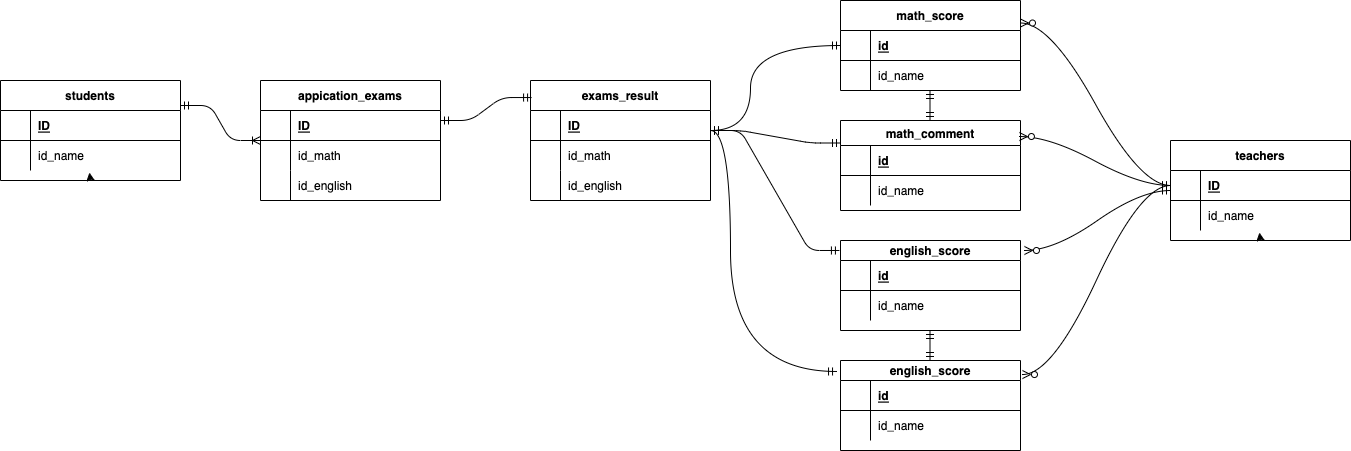

The diagram above was exported from draw.io. Its source (the exported page's mxGraphModel, read from the mxfile embedded in the PNG):
<mxGraphModel dx="1958" dy="860" grid="1" gridSize="10" guides="1" tooltips="1" connect="1" arrows="1" fold="1" page="1" pageScale="1" pageWidth="827" pageHeight="1169" math="0" shadow="0">
  <root>
    <mxCell id="0" />
    <mxCell id="1" parent="0" />
    <mxCell id="3" value="students" style="shape=table;startSize=30;container=1;collapsible=1;childLayout=tableLayout;fixedRows=1;rowLines=0;fontStyle=1;align=center;resizeLast=1;" parent="1" vertex="1">
      <mxGeometry x="-70" y="120" width="180" height="100" as="geometry" />
    </mxCell>
    <mxCell id="4" value="" style="shape=partialRectangle;collapsible=0;dropTarget=0;pointerEvents=0;fillColor=none;top=0;left=0;bottom=1;right=0;points=[[0,0.5],[1,0.5]];portConstraint=eastwest;" parent="3" vertex="1">
      <mxGeometry y="30" width="180" height="30" as="geometry" />
    </mxCell>
    <mxCell id="5" value="" style="shape=partialRectangle;connectable=0;fillColor=none;top=0;left=0;bottom=0;right=0;fontStyle=1;overflow=hidden;" parent="4" vertex="1">
      <mxGeometry width="30" height="30" as="geometry">
        <mxRectangle width="30" height="30" as="alternateBounds" />
      </mxGeometry>
    </mxCell>
    <mxCell id="6" value="ID" style="shape=partialRectangle;connectable=0;fillColor=none;top=0;left=0;bottom=0;right=0;align=left;spacingLeft=6;fontStyle=5;overflow=hidden;" parent="4" vertex="1">
      <mxGeometry x="30" width="150" height="30" as="geometry">
        <mxRectangle width="150" height="30" as="alternateBounds" />
      </mxGeometry>
    </mxCell>
    <mxCell id="7" value="" style="shape=partialRectangle;collapsible=0;dropTarget=0;pointerEvents=0;fillColor=none;top=0;left=0;bottom=0;right=0;points=[[0,0.5],[1,0.5]];portConstraint=eastwest;" parent="3" vertex="1">
      <mxGeometry y="60" width="180" height="30" as="geometry" />
    </mxCell>
    <mxCell id="8" value="" style="shape=partialRectangle;connectable=0;fillColor=none;top=0;left=0;bottom=0;right=0;editable=1;overflow=hidden;" parent="7" vertex="1">
      <mxGeometry width="30" height="30" as="geometry">
        <mxRectangle width="30" height="30" as="alternateBounds" />
      </mxGeometry>
    </mxCell>
    <mxCell id="9" value="id_name" style="shape=partialRectangle;connectable=0;fillColor=none;top=0;left=0;bottom=0;right=0;align=left;spacingLeft=6;overflow=hidden;" parent="7" vertex="1">
      <mxGeometry x="30" width="150" height="30" as="geometry">
        <mxRectangle width="150" height="30" as="alternateBounds" />
      </mxGeometry>
    </mxCell>
    <mxCell id="46" style="edgeStyle=none;html=1;exitX=0.5;exitY=1;exitDx=0;exitDy=0;entryX=0.494;entryY=1.067;entryDx=0;entryDy=0;entryPerimeter=0;" parent="3" source="3" target="7" edge="1">
      <mxGeometry relative="1" as="geometry" />
    </mxCell>
    <mxCell id="16" value="appication_exams" style="shape=table;startSize=30;container=1;collapsible=1;childLayout=tableLayout;fixedRows=1;rowLines=0;fontStyle=1;align=center;resizeLast=1;" parent="1" vertex="1">
      <mxGeometry x="190" y="120" width="180" height="120" as="geometry" />
    </mxCell>
    <mxCell id="32" style="shape=partialRectangle;collapsible=0;dropTarget=0;pointerEvents=0;fillColor=none;top=0;left=0;bottom=1;right=0;points=[[0,0.5],[1,0.5]];portConstraint=eastwest;" parent="16" vertex="1">
      <mxGeometry y="30" width="180" height="30" as="geometry" />
    </mxCell>
    <mxCell id="33" style="shape=partialRectangle;connectable=0;fillColor=none;top=0;left=0;bottom=0;right=0;fontStyle=1;overflow=hidden;" parent="32" vertex="1">
      <mxGeometry width="30" height="30" as="geometry">
        <mxRectangle width="30" height="30" as="alternateBounds" />
      </mxGeometry>
    </mxCell>
    <mxCell id="34" value="ID" style="shape=partialRectangle;connectable=0;fillColor=none;top=0;left=0;bottom=0;right=0;align=left;spacingLeft=6;fontStyle=5;overflow=hidden;" parent="32" vertex="1">
      <mxGeometry x="30" width="150" height="30" as="geometry">
        <mxRectangle width="150" height="30" as="alternateBounds" />
      </mxGeometry>
    </mxCell>
    <mxCell id="20" value="" style="shape=partialRectangle;collapsible=0;dropTarget=0;pointerEvents=0;fillColor=none;top=0;left=0;bottom=0;right=0;points=[[0,0.5],[1,0.5]];portConstraint=eastwest;" parent="16" vertex="1">
      <mxGeometry y="60" width="180" height="30" as="geometry" />
    </mxCell>
    <mxCell id="21" value="" style="shape=partialRectangle;connectable=0;fillColor=none;top=0;left=0;bottom=0;right=0;editable=1;overflow=hidden;" parent="20" vertex="1">
      <mxGeometry width="30" height="30" as="geometry">
        <mxRectangle width="30" height="30" as="alternateBounds" />
      </mxGeometry>
    </mxCell>
    <mxCell id="22" value="id_math" style="shape=partialRectangle;connectable=0;fillColor=none;top=0;left=0;bottom=0;right=0;align=left;spacingLeft=6;overflow=hidden;" parent="20" vertex="1">
      <mxGeometry x="30" width="150" height="30" as="geometry">
        <mxRectangle width="150" height="30" as="alternateBounds" />
      </mxGeometry>
    </mxCell>
    <mxCell id="23" value="" style="shape=partialRectangle;collapsible=0;dropTarget=0;pointerEvents=0;fillColor=none;top=0;left=0;bottom=0;right=0;points=[[0,0.5],[1,0.5]];portConstraint=eastwest;" parent="16" vertex="1">
      <mxGeometry y="90" width="180" height="30" as="geometry" />
    </mxCell>
    <mxCell id="24" value="" style="shape=partialRectangle;connectable=0;fillColor=none;top=0;left=0;bottom=0;right=0;editable=1;overflow=hidden;" parent="23" vertex="1">
      <mxGeometry width="30" height="30" as="geometry">
        <mxRectangle width="30" height="30" as="alternateBounds" />
      </mxGeometry>
    </mxCell>
    <mxCell id="25" value="id_english" style="shape=partialRectangle;connectable=0;fillColor=none;top=0;left=0;bottom=0;right=0;align=left;spacingLeft=6;overflow=hidden;" parent="23" vertex="1">
      <mxGeometry x="30" width="150" height="30" as="geometry">
        <mxRectangle width="150" height="30" as="alternateBounds" />
      </mxGeometry>
    </mxCell>
    <mxCell id="49" value="math_score" style="shape=table;startSize=30;container=1;collapsible=1;childLayout=tableLayout;fixedRows=1;rowLines=0;fontStyle=1;align=center;resizeLast=1;" parent="1" vertex="1">
      <mxGeometry x="770" y="40" width="180" height="90" as="geometry" />
    </mxCell>
    <mxCell id="50" value="" style="shape=partialRectangle;collapsible=0;dropTarget=0;pointerEvents=0;fillColor=none;top=0;left=0;bottom=1;right=0;points=[[0,0.5],[1,0.5]];portConstraint=eastwest;" parent="49" vertex="1">
      <mxGeometry y="30" width="180" height="30" as="geometry" />
    </mxCell>
    <mxCell id="51" value="" style="shape=partialRectangle;connectable=0;fillColor=none;top=0;left=0;bottom=0;right=0;fontStyle=1;overflow=hidden;" parent="50" vertex="1">
      <mxGeometry width="30" height="30" as="geometry">
        <mxRectangle width="30" height="30" as="alternateBounds" />
      </mxGeometry>
    </mxCell>
    <mxCell id="52" value="id" style="shape=partialRectangle;connectable=0;fillColor=none;top=0;left=0;bottom=0;right=0;align=left;spacingLeft=6;fontStyle=5;overflow=hidden;" parent="50" vertex="1">
      <mxGeometry x="30" width="150" height="30" as="geometry">
        <mxRectangle width="150" height="30" as="alternateBounds" />
      </mxGeometry>
    </mxCell>
    <mxCell id="89" value="" style="shape=partialRectangle;collapsible=0;dropTarget=0;pointerEvents=0;fillColor=none;top=0;left=0;bottom=0;right=0;points=[[0,0.5],[1,0.5]];portConstraint=eastwest;" parent="49" vertex="1">
      <mxGeometry y="60" width="180" height="30" as="geometry" />
    </mxCell>
    <mxCell id="90" value="" style="shape=partialRectangle;connectable=0;fillColor=none;top=0;left=0;bottom=0;right=0;editable=1;overflow=hidden;" parent="89" vertex="1">
      <mxGeometry width="30" height="30" as="geometry">
        <mxRectangle width="30" height="30" as="alternateBounds" />
      </mxGeometry>
    </mxCell>
    <mxCell id="91" value="id_name" style="shape=partialRectangle;connectable=0;fillColor=none;top=0;left=0;bottom=0;right=0;align=left;spacingLeft=6;overflow=hidden;" parent="89" vertex="1">
      <mxGeometry x="30" width="150" height="30" as="geometry">
        <mxRectangle width="150" height="30" as="alternateBounds" />
      </mxGeometry>
    </mxCell>
    <mxCell id="63" value="english_score" style="shape=table;startSize=20;container=1;collapsible=1;childLayout=tableLayout;fixedRows=1;rowLines=0;fontStyle=1;align=center;resizeLast=1;" parent="1" vertex="1">
      <mxGeometry x="770" y="280" width="180" height="90" as="geometry" />
    </mxCell>
    <mxCell id="64" value="" style="shape=partialRectangle;collapsible=0;dropTarget=0;pointerEvents=0;fillColor=none;top=0;left=0;bottom=1;right=0;points=[[0,0.5],[1,0.5]];portConstraint=eastwest;" parent="63" vertex="1">
      <mxGeometry y="20" width="180" height="30" as="geometry" />
    </mxCell>
    <mxCell id="65" value="" style="shape=partialRectangle;connectable=0;fillColor=none;top=0;left=0;bottom=0;right=0;fontStyle=1;overflow=hidden;" parent="64" vertex="1">
      <mxGeometry width="30" height="30" as="geometry">
        <mxRectangle width="30" height="30" as="alternateBounds" />
      </mxGeometry>
    </mxCell>
    <mxCell id="66" value="id" style="shape=partialRectangle;connectable=0;fillColor=none;top=0;left=0;bottom=0;right=0;align=left;spacingLeft=6;fontStyle=5;overflow=hidden;" parent="64" vertex="1">
      <mxGeometry x="30" width="150" height="30" as="geometry">
        <mxRectangle width="150" height="30" as="alternateBounds" />
      </mxGeometry>
    </mxCell>
    <mxCell id="67" value="" style="shape=partialRectangle;collapsible=0;dropTarget=0;pointerEvents=0;fillColor=none;top=0;left=0;bottom=0;right=0;points=[[0,0.5],[1,0.5]];portConstraint=eastwest;" parent="63" vertex="1">
      <mxGeometry y="50" width="180" height="30" as="geometry" />
    </mxCell>
    <mxCell id="68" value="" style="shape=partialRectangle;connectable=0;fillColor=none;top=0;left=0;bottom=0;right=0;editable=1;overflow=hidden;" parent="67" vertex="1">
      <mxGeometry width="30" height="30" as="geometry">
        <mxRectangle width="30" height="30" as="alternateBounds" />
      </mxGeometry>
    </mxCell>
    <mxCell id="69" value="id_name" style="shape=partialRectangle;connectable=0;fillColor=none;top=0;left=0;bottom=0;right=0;align=left;spacingLeft=6;overflow=hidden;" parent="67" vertex="1">
      <mxGeometry x="30" width="150" height="30" as="geometry">
        <mxRectangle width="150" height="30" as="alternateBounds" />
      </mxGeometry>
    </mxCell>
    <mxCell id="73" value="math_comment" style="shape=table;startSize=25;container=1;collapsible=1;childLayout=tableLayout;fixedRows=1;rowLines=0;fontStyle=1;align=center;resizeLast=1;" parent="1" vertex="1">
      <mxGeometry x="770" y="160" width="180" height="90" as="geometry" />
    </mxCell>
    <mxCell id="74" value="" style="shape=partialRectangle;collapsible=0;dropTarget=0;pointerEvents=0;fillColor=none;top=0;left=0;bottom=1;right=0;points=[[0,0.5],[1,0.5]];portConstraint=eastwest;" parent="73" vertex="1">
      <mxGeometry y="25" width="180" height="30" as="geometry" />
    </mxCell>
    <mxCell id="75" value="" style="shape=partialRectangle;connectable=0;fillColor=none;top=0;left=0;bottom=0;right=0;fontStyle=1;overflow=hidden;" parent="74" vertex="1">
      <mxGeometry width="30" height="30" as="geometry">
        <mxRectangle width="30" height="30" as="alternateBounds" />
      </mxGeometry>
    </mxCell>
    <mxCell id="76" value="id" style="shape=partialRectangle;connectable=0;fillColor=none;top=0;left=0;bottom=0;right=0;align=left;spacingLeft=6;fontStyle=5;overflow=hidden;" parent="74" vertex="1">
      <mxGeometry x="30" width="150" height="30" as="geometry">
        <mxRectangle width="150" height="30" as="alternateBounds" />
      </mxGeometry>
    </mxCell>
    <mxCell id="77" value="" style="shape=partialRectangle;collapsible=0;dropTarget=0;pointerEvents=0;fillColor=none;top=0;left=0;bottom=0;right=0;points=[[0,0.5],[1,0.5]];portConstraint=eastwest;" parent="73" vertex="1">
      <mxGeometry y="55" width="180" height="30" as="geometry" />
    </mxCell>
    <mxCell id="78" value="" style="shape=partialRectangle;connectable=0;fillColor=none;top=0;left=0;bottom=0;right=0;editable=1;overflow=hidden;" parent="77" vertex="1">
      <mxGeometry width="30" height="30" as="geometry">
        <mxRectangle width="30" height="30" as="alternateBounds" />
      </mxGeometry>
    </mxCell>
    <mxCell id="79" value="id_name" style="shape=partialRectangle;connectable=0;fillColor=none;top=0;left=0;bottom=0;right=0;align=left;spacingLeft=6;overflow=hidden;" parent="77" vertex="1">
      <mxGeometry x="30" width="150" height="30" as="geometry">
        <mxRectangle width="150" height="30" as="alternateBounds" />
      </mxGeometry>
    </mxCell>
    <mxCell id="80" value="english_score" style="shape=table;startSize=20;container=1;collapsible=1;childLayout=tableLayout;fixedRows=1;rowLines=0;fontStyle=1;align=center;resizeLast=1;" parent="1" vertex="1">
      <mxGeometry x="770" y="400" width="180" height="90" as="geometry" />
    </mxCell>
    <mxCell id="81" value="" style="shape=partialRectangle;collapsible=0;dropTarget=0;pointerEvents=0;fillColor=none;top=0;left=0;bottom=1;right=0;points=[[0,0.5],[1,0.5]];portConstraint=eastwest;" parent="80" vertex="1">
      <mxGeometry y="20" width="180" height="30" as="geometry" />
    </mxCell>
    <mxCell id="82" value="" style="shape=partialRectangle;connectable=0;fillColor=none;top=0;left=0;bottom=0;right=0;fontStyle=1;overflow=hidden;" parent="81" vertex="1">
      <mxGeometry width="30" height="30" as="geometry">
        <mxRectangle width="30" height="30" as="alternateBounds" />
      </mxGeometry>
    </mxCell>
    <mxCell id="83" value="id" style="shape=partialRectangle;connectable=0;fillColor=none;top=0;left=0;bottom=0;right=0;align=left;spacingLeft=6;fontStyle=5;overflow=hidden;" parent="81" vertex="1">
      <mxGeometry x="30" width="150" height="30" as="geometry">
        <mxRectangle width="150" height="30" as="alternateBounds" />
      </mxGeometry>
    </mxCell>
    <mxCell id="84" value="" style="shape=partialRectangle;collapsible=0;dropTarget=0;pointerEvents=0;fillColor=none;top=0;left=0;bottom=0;right=0;points=[[0,0.5],[1,0.5]];portConstraint=eastwest;" parent="80" vertex="1">
      <mxGeometry y="50" width="180" height="30" as="geometry" />
    </mxCell>
    <mxCell id="85" value="" style="shape=partialRectangle;connectable=0;fillColor=none;top=0;left=0;bottom=0;right=0;editable=1;overflow=hidden;" parent="84" vertex="1">
      <mxGeometry width="30" height="30" as="geometry">
        <mxRectangle width="30" height="30" as="alternateBounds" />
      </mxGeometry>
    </mxCell>
    <mxCell id="86" value="id_name" style="shape=partialRectangle;connectable=0;fillColor=none;top=0;left=0;bottom=0;right=0;align=left;spacingLeft=6;overflow=hidden;" parent="84" vertex="1">
      <mxGeometry x="30" width="150" height="30" as="geometry">
        <mxRectangle width="150" height="30" as="alternateBounds" />
      </mxGeometry>
    </mxCell>
    <mxCell id="93" value="teachers" style="shape=table;startSize=30;container=1;collapsible=1;childLayout=tableLayout;fixedRows=1;rowLines=0;fontStyle=1;align=center;resizeLast=1;" parent="1" vertex="1">
      <mxGeometry x="1100" y="180" width="180" height="100" as="geometry" />
    </mxCell>
    <mxCell id="94" value="" style="shape=partialRectangle;collapsible=0;dropTarget=0;pointerEvents=0;fillColor=none;top=0;left=0;bottom=1;right=0;points=[[0,0.5],[1,0.5]];portConstraint=eastwest;" parent="93" vertex="1">
      <mxGeometry y="30" width="180" height="30" as="geometry" />
    </mxCell>
    <mxCell id="95" value="" style="shape=partialRectangle;connectable=0;fillColor=none;top=0;left=0;bottom=0;right=0;fontStyle=1;overflow=hidden;" parent="94" vertex="1">
      <mxGeometry width="30" height="30" as="geometry">
        <mxRectangle width="30" height="30" as="alternateBounds" />
      </mxGeometry>
    </mxCell>
    <mxCell id="96" value="ID" style="shape=partialRectangle;connectable=0;fillColor=none;top=0;left=0;bottom=0;right=0;align=left;spacingLeft=6;fontStyle=5;overflow=hidden;" parent="94" vertex="1">
      <mxGeometry x="30" width="150" height="30" as="geometry">
        <mxRectangle width="150" height="30" as="alternateBounds" />
      </mxGeometry>
    </mxCell>
    <mxCell id="97" value="" style="shape=partialRectangle;collapsible=0;dropTarget=0;pointerEvents=0;fillColor=none;top=0;left=0;bottom=0;right=0;points=[[0,0.5],[1,0.5]];portConstraint=eastwest;" parent="93" vertex="1">
      <mxGeometry y="60" width="180" height="30" as="geometry" />
    </mxCell>
    <mxCell id="98" value="" style="shape=partialRectangle;connectable=0;fillColor=none;top=0;left=0;bottom=0;right=0;editable=1;overflow=hidden;" parent="97" vertex="1">
      <mxGeometry width="30" height="30" as="geometry">
        <mxRectangle width="30" height="30" as="alternateBounds" />
      </mxGeometry>
    </mxCell>
    <mxCell id="99" value="id_name" style="shape=partialRectangle;connectable=0;fillColor=none;top=0;left=0;bottom=0;right=0;align=left;spacingLeft=6;overflow=hidden;" parent="97" vertex="1">
      <mxGeometry x="30" width="150" height="30" as="geometry">
        <mxRectangle width="150" height="30" as="alternateBounds" />
      </mxGeometry>
    </mxCell>
    <mxCell id="100" style="edgeStyle=none;html=1;exitX=0.5;exitY=1;exitDx=0;exitDy=0;entryX=0.494;entryY=1.067;entryDx=0;entryDy=0;entryPerimeter=0;" parent="93" source="93" target="97" edge="1">
      <mxGeometry relative="1" as="geometry" />
    </mxCell>
    <mxCell id="104" value="" style="edgeStyle=entityRelationEdgeStyle;fontSize=12;html=1;endArrow=ERmandOne;startArrow=ERmandOne;entryX=0;entryY=0.25;entryDx=0;entryDy=0;exitX=1.011;exitY=0.18;exitDx=0;exitDy=0;exitPerimeter=0;" parent="1" target="73" edge="1">
      <mxGeometry width="100" height="100" relative="1" as="geometry">
        <mxPoint x="640" y="169.99999999999997" as="sourcePoint" />
        <mxPoint x="762.98" y="173.96" as="targetPoint" />
      </mxGeometry>
    </mxCell>
    <mxCell id="105" value="" style="edgeStyle=orthogonalEdgeStyle;fontSize=12;html=1;endArrow=ERmandOne;startArrow=ERmandOne;entryX=0;entryY=0.5;entryDx=0;entryDy=0;exitX=1.011;exitY=0.18;exitDx=0;exitDy=0;exitPerimeter=0;curved=1;" parent="1" target="50" edge="1">
      <mxGeometry width="100" height="100" relative="1" as="geometry">
        <mxPoint x="640" y="170" as="sourcePoint" />
        <mxPoint x="762.98" y="173.96000000000004" as="targetPoint" />
        <Array as="points">
          <mxPoint x="680" y="170" />
          <mxPoint x="680" y="85" />
        </Array>
      </mxGeometry>
    </mxCell>
    <mxCell id="106" value="" style="edgeStyle=orthogonalEdgeStyle;fontSize=12;html=1;endArrow=ERmandOne;startArrow=ERmandOne;entryX=-0.022;entryY=0.122;entryDx=0;entryDy=0;entryPerimeter=0;curved=1;" parent="1" target="80" edge="1">
      <mxGeometry width="100" height="100" relative="1" as="geometry">
        <mxPoint x="640" y="170" as="sourcePoint" />
        <mxPoint x="762.98" y="173.96000000000004" as="targetPoint" />
        <Array as="points">
          <mxPoint x="660" y="170" />
          <mxPoint x="660" y="411" />
        </Array>
      </mxGeometry>
    </mxCell>
    <mxCell id="107" value="" style="edgeStyle=entityRelationEdgeStyle;fontSize=12;html=1;endArrow=ERmandOne;startArrow=ERmandOne;entryX=-0.006;entryY=0.111;entryDx=0;entryDy=0;entryPerimeter=0;exitX=1.011;exitY=0.18;exitDx=0;exitDy=0;exitPerimeter=0;" parent="1" target="63" edge="1">
      <mxGeometry width="100" height="100" relative="1" as="geometry">
        <mxPoint x="640" y="170" as="sourcePoint" />
        <mxPoint x="762.98" y="173.96000000000004" as="targetPoint" />
      </mxGeometry>
    </mxCell>
    <mxCell id="110" value="" style="edgeStyle=entityRelationEdgeStyle;fontSize=12;html=1;endArrow=ERzeroToMany;startArrow=ERmandOne;curved=1;exitX=0;exitY=0.5;exitDx=0;exitDy=0;entryX=1;entryY=0.25;entryDx=0;entryDy=0;" parent="1" source="94" target="49" edge="1">
      <mxGeometry width="100" height="100" relative="1" as="geometry">
        <mxPoint x="1040" y="210" as="sourcePoint" />
        <mxPoint x="1140" y="110" as="targetPoint" />
      </mxGeometry>
    </mxCell>
    <mxCell id="111" value="" style="edgeStyle=entityRelationEdgeStyle;fontSize=12;html=1;endArrow=ERzeroToMany;startArrow=ERmandOne;curved=1;entryX=1.022;entryY=0.111;entryDx=0;entryDy=0;entryPerimeter=0;" parent="1" source="93" target="63" edge="1">
      <mxGeometry width="100" height="100" relative="1" as="geometry">
        <mxPoint x="1110" y="235" as="sourcePoint" />
        <mxPoint x="963.06" y="179" as="targetPoint" />
      </mxGeometry>
    </mxCell>
    <mxCell id="113" value="exams_result" style="shape=table;startSize=30;container=1;collapsible=1;childLayout=tableLayout;fixedRows=1;rowLines=0;fontStyle=1;align=center;resizeLast=1;" parent="1" vertex="1">
      <mxGeometry x="460" y="120" width="180" height="120" as="geometry" />
    </mxCell>
    <mxCell id="114" style="shape=partialRectangle;collapsible=0;dropTarget=0;pointerEvents=0;fillColor=none;top=0;left=0;bottom=1;right=0;points=[[0,0.5],[1,0.5]];portConstraint=eastwest;" parent="113" vertex="1">
      <mxGeometry y="30" width="180" height="30" as="geometry" />
    </mxCell>
    <mxCell id="115" style="shape=partialRectangle;connectable=0;fillColor=none;top=0;left=0;bottom=0;right=0;fontStyle=1;overflow=hidden;" parent="114" vertex="1">
      <mxGeometry width="30" height="30" as="geometry">
        <mxRectangle width="30" height="30" as="alternateBounds" />
      </mxGeometry>
    </mxCell>
    <mxCell id="116" value="ID" style="shape=partialRectangle;connectable=0;fillColor=none;top=0;left=0;bottom=0;right=0;align=left;spacingLeft=6;fontStyle=5;overflow=hidden;" parent="114" vertex="1">
      <mxGeometry x="30" width="150" height="30" as="geometry">
        <mxRectangle width="150" height="30" as="alternateBounds" />
      </mxGeometry>
    </mxCell>
    <mxCell id="117" value="" style="shape=partialRectangle;collapsible=0;dropTarget=0;pointerEvents=0;fillColor=none;top=0;left=0;bottom=0;right=0;points=[[0,0.5],[1,0.5]];portConstraint=eastwest;" parent="113" vertex="1">
      <mxGeometry y="60" width="180" height="30" as="geometry" />
    </mxCell>
    <mxCell id="118" value="" style="shape=partialRectangle;connectable=0;fillColor=none;top=0;left=0;bottom=0;right=0;editable=1;overflow=hidden;" parent="117" vertex="1">
      <mxGeometry width="30" height="30" as="geometry">
        <mxRectangle width="30" height="30" as="alternateBounds" />
      </mxGeometry>
    </mxCell>
    <mxCell id="119" value="id_math" style="shape=partialRectangle;connectable=0;fillColor=none;top=0;left=0;bottom=0;right=0;align=left;spacingLeft=6;overflow=hidden;" parent="117" vertex="1">
      <mxGeometry x="30" width="150" height="30" as="geometry">
        <mxRectangle width="150" height="30" as="alternateBounds" />
      </mxGeometry>
    </mxCell>
    <mxCell id="120" value="" style="shape=partialRectangle;collapsible=0;dropTarget=0;pointerEvents=0;fillColor=none;top=0;left=0;bottom=0;right=0;points=[[0,0.5],[1,0.5]];portConstraint=eastwest;" parent="113" vertex="1">
      <mxGeometry y="90" width="180" height="30" as="geometry" />
    </mxCell>
    <mxCell id="121" value="" style="shape=partialRectangle;connectable=0;fillColor=none;top=0;left=0;bottom=0;right=0;editable=1;overflow=hidden;" parent="120" vertex="1">
      <mxGeometry width="30" height="30" as="geometry">
        <mxRectangle width="30" height="30" as="alternateBounds" />
      </mxGeometry>
    </mxCell>
    <mxCell id="122" value="id_english" style="shape=partialRectangle;connectable=0;fillColor=none;top=0;left=0;bottom=0;right=0;align=left;spacingLeft=6;overflow=hidden;" parent="120" vertex="1">
      <mxGeometry x="30" width="150" height="30" as="geometry">
        <mxRectangle width="150" height="30" as="alternateBounds" />
      </mxGeometry>
    </mxCell>
    <mxCell id="125" value="" style="edgeStyle=entityRelationEdgeStyle;fontSize=12;html=1;endArrow=ERzeroToMany;startArrow=ERmandOne;curved=1;exitX=0;exitY=0.5;exitDx=0;exitDy=0;entryX=0.994;entryY=0.178;entryDx=0;entryDy=0;entryPerimeter=0;" parent="1" source="94" target="73" edge="1">
      <mxGeometry width="100" height="100" relative="1" as="geometry">
        <mxPoint x="1110" y="235" as="sourcePoint" />
        <mxPoint x="960" y="72.5" as="targetPoint" />
      </mxGeometry>
    </mxCell>
    <mxCell id="126" value="" style="edgeStyle=entityRelationEdgeStyle;fontSize=12;html=1;endArrow=ERzeroToMany;startArrow=ERmandOne;curved=1;entryX=1.011;entryY=0.156;entryDx=0;entryDy=0;entryPerimeter=0;" parent="1" source="94" target="80" edge="1">
      <mxGeometry width="100" height="100" relative="1" as="geometry">
        <mxPoint x="1110" y="240" as="sourcePoint" />
        <mxPoint x="963.96" y="299.99" as="targetPoint" />
      </mxGeometry>
    </mxCell>
    <mxCell id="129" value="" style="fontSize=12;html=1;endArrow=ERmandOne;startArrow=ERmandOne;exitX=1;exitY=0.25;exitDx=0;exitDy=0;" parent="1" edge="1">
      <mxGeometry width="100" height="100" relative="1" as="geometry">
        <mxPoint x="859.5" y="370" as="sourcePoint" />
        <mxPoint x="859.5" y="400" as="targetPoint" />
      </mxGeometry>
    </mxCell>
    <mxCell id="130" value="" style="fontSize=12;html=1;endArrow=ERmandOne;startArrow=ERmandOne;exitX=1;exitY=0.25;exitDx=0;exitDy=0;" parent="1" edge="1">
      <mxGeometry width="100" height="100" relative="1" as="geometry">
        <mxPoint x="859.5" y="130" as="sourcePoint" />
        <mxPoint x="859.5" y="160" as="targetPoint" />
      </mxGeometry>
    </mxCell>
    <mxCell id="132" value="" style="edgeStyle=entityRelationEdgeStyle;fontSize=12;html=1;endArrow=ERmandOne;startArrow=ERmandOne;entryX=0.006;entryY=0.142;entryDx=0;entryDy=0;entryPerimeter=0;" parent="1" target="113" edge="1">
      <mxGeometry width="100" height="100" relative="1" as="geometry">
        <mxPoint x="370" y="160" as="sourcePoint" />
        <mxPoint x="470" y="60" as="targetPoint" />
      </mxGeometry>
    </mxCell>
    <mxCell id="133" value="" style="edgeStyle=entityRelationEdgeStyle;fontSize=12;html=1;endArrow=ERoneToMany;startArrow=ERmandOne;exitX=1;exitY=0.25;exitDx=0;exitDy=0;" edge="1" parent="1" source="3" target="16">
      <mxGeometry width="100" height="100" relative="1" as="geometry">
        <mxPoint x="110" y="150" as="sourcePoint" />
        <mxPoint x="210" y="50" as="targetPoint" />
      </mxGeometry>
    </mxCell>
  </root>
</mxGraphModel>